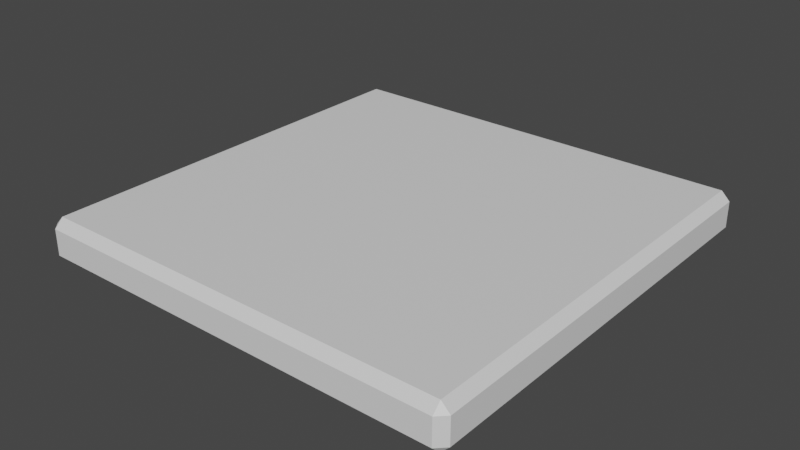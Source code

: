 # Source: Floor.blend  (saved by Blender 3.3.6; exported with 4.5.12 LTS)
import bpy
from mathutils import Matrix  # noqa: F401  (used for matrix-valued properties, if any)

bpy.ops.wm.read_factory_settings(use_empty=True)
scene = bpy.context.scene
scene.name = 'Scene'

# ---- collections
col_collection = bpy.data.collections.new('Collection'); scene.collection.children.link(col_collection)

# ---- materials (node trees are filled in below, after node groups)
mat_material = bpy.data.materials.new('Material')
mat_material.alpha_threshold = 0.0
mat_material.use_transparent_shadow = False
mat_material.roughness = 0.5
mat_material.line_color = (0.0, 0.0, 0.0, 1.0)

# ---- material node trees
mat_material.use_nodes = True; mat_material.node_tree.nodes.clear()
_N = mat_material.node_tree.nodes; _L = mat_material.node_tree.links
n0 = _N.new('ShaderNodeOutputMaterial'); n0.name = 'Material Output'; n0.location = (300, 300)
n1 = _N.new('ShaderNodeBsdfPrincipled'); n1.name = 'Principled BSDF'; n1.location = (10, 300)
n1.distribution = 'GGX'
n1.subsurface_method = 'RANDOM_WALK_SKIN'
n1.inputs[3].default_value = 1.45
n1.inputs[27].default_value = (0.0, 0.0, 0.0, 1.0)
n1.inputs[28].default_value = 1.0
_L.new(n1.outputs[0], n0.inputs[0])
n0.is_active_output = True

# ---- world
world_world = bpy.data.worlds.new('World'); scene.world = world_world
world_world.use_nodes = True; world_world.node_tree.nodes.clear()
_N = world_world.node_tree.nodes; _L = world_world.node_tree.links
n0 = _N.new('ShaderNodeOutputWorld'); n0.name = 'World Output'; n0.location = (300, 300)
n1 = _N.new('ShaderNodeBackground'); n1.name = 'Background'; n1.location = (10, 300)
n1.inputs[0].default_value = (0.05088, 0.05088, 0.05088, 1.0)
_L.new(n1.outputs[0], n0.inputs[0])
n0.is_active_output = True
world_world.color = (0.05088, 0.05088, 0.05088)
world_world.use_sun_shadow = False
world_world.sun_shadow_jitter_overblur = 0.0

# ---- meshes
me_floor = bpy.data.meshes.new('Floor')
me_floor.from_pydata([(1.0, 1.0, 0.2), (1.0, 1.0, -2.235e-08), (1.0, -1.0, 0.2), (1.0, -1.0, -2.235e-08), (-1.0, 1.0, 0.2), (-1.0, 1.0, -2.235e-08), (-1.0, -1.0, 0.2), (-1.0, -1.0, -2.235e-08)], [], [(0, 4, 6, 2), (3, 2, 6, 7), (7, 6, 4, 5), (5, 1, 3, 7), (1, 0, 2, 3), (5, 4, 0, 1)])
_uv = me_floor.uv_layers.new(name='UVMap')
_uv.uv.foreach_set('vector', [0.625, 0.5, 0.875, 0.5, 0.875, 0.75, 0.625, 0.75, 0.375, 0.75, 0.625, 0.75, 0.625, 1.0, 0.375, 1.0, 0.375, 0.0, 0.625, 0.0, 0.625, 0.25, 0.375, 0.25, 0.125, 0.5, 0.375, 0.5, 0.375, 0.75, 0.125, 0.75, 0.375, 0.5, 0.625, 0.5, 0.625, 0.75, 0.375, 0.75, 0.375, 0.25, 0.625, 0.25, 0.625, 0.5, 0.375, 0.5])
me_floor.materials.append(mat_material)
me_floor.use_mirror_vertex_groups = False
me_floor.update()

# ---- objects
ob_floor = bpy.data.objects.new('Floor', me_floor)

# ---- transforms, parenting, visibility, modifiers, constraints
ob_floor.location = (0.0, 0.0, 0.0)
ob_floor.lock_rotations_4d = False
ob_floor.empty_display_type = 'ARROWS'
ob_floor.lineart.crease_threshold = 0.0
_m = ob_floor.modifiers.new('Bevel', 'BEVEL')
_m.width = 0.04
_m.width_pct = 0.04

# ---- collection membership
col_collection.objects.link(ob_floor)

# ---- scene / render settings (as saved in the file)
scene.frame_start = 1; scene.frame_end = 250; scene.frame_set(1)
scene.render.engine = 'BLENDER_EEVEE_NEXT'
scene.cycles.sampling_pattern = 'TABULATED_SOBOL'
scene.cycles.use_light_tree = False
scene.view_settings.view_transform = 'Filmic'
bpy.context.view_layer.update()

# ---- added for rendering (the .blend has no active camera and no usable light): camera, sun
cam_auto = bpy.data.cameras.new('AutoCamera')
cam_auto.lens = 50.0
cam_auto.sensor_width = 36.0
cam_auto.clip_end = 1000.0
ob_auto_camera = bpy.data.objects.new('AutoCamera', cam_auto)
scene.collection.objects.link(ob_auto_camera)
ob_auto_camera.location = (2.62346, -3.14816, 2.19877)
ob_auto_camera.rotation_euler = (1.09748, -7.21219e-08, 0.694738)
scene.camera = ob_auto_camera
light_auto_sun = bpy.data.lights.new('AutoSun', 'SUN')
light_auto_sun.energy = 3.0
light_auto_sun.angle = 0.0523599
ob_auto_sun = bpy.data.objects.new('AutoSun', light_auto_sun)
scene.collection.objects.link(ob_auto_sun)
ob_auto_sun.rotation_euler = (0.872665, 0.174533, 0.523599)
bpy.context.view_layer.update()
